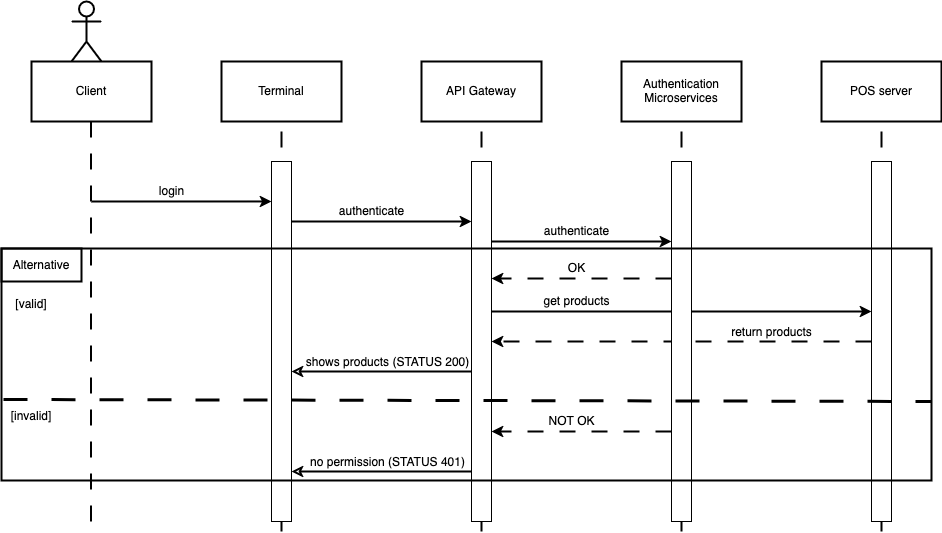

The diagram above was exported from draw.io. Its source (the exported page's mxGraphModel, read from the mxfile embedded in the PNG):
<mxGraphModel dx="2074" dy="1154" grid="1" gridSize="10" guides="1" tooltips="1" connect="1" arrows="1" fold="1" page="1" pageScale="1" pageWidth="850" pageHeight="1100" math="0" shadow="0">
  <root>
    <mxCell id="0" />
    <mxCell id="1" parent="0" />
    <mxCell id="JvtlTj89rmJDF3FizvsP-39" style="edgeStyle=orthogonalEdgeStyle;rounded=0;orthogonalLoop=1;jettySize=auto;html=1;exitX=0;exitY=0.5;exitDx=0;exitDy=0;entryX=1;entryY=0.5;entryDx=0;entryDy=0;dashed=1;dashPattern=8 8;startArrow=none;startFill=0;endArrow=classic;endFill=1;strokeWidth=2;" edge="1" parent="1" source="JvtlTj89rmJDF3FizvsP-22" target="JvtlTj89rmJDF3FizvsP-14">
      <mxGeometry relative="1" as="geometry" />
    </mxCell>
    <mxCell id="JvtlTj89rmJDF3FizvsP-27" style="edgeStyle=orthogonalEdgeStyle;rounded=0;orthogonalLoop=1;jettySize=auto;html=1;exitX=1;exitY=0.5;exitDx=0;exitDy=0;entryX=0;entryY=0.5;entryDx=0;entryDy=0;strokeWidth=2;" edge="1" parent="1">
      <mxGeometry relative="1" as="geometry">
        <mxPoint x="810" y="650" as="sourcePoint" />
        <mxPoint x="1190" y="650" as="targetPoint" />
      </mxGeometry>
    </mxCell>
    <mxCell id="JvtlTj89rmJDF3FizvsP-1" value="" style="endArrow=none;dashed=1;html=1;dashPattern=8 8;strokeWidth=2;rounded=0;" edge="1" parent="1">
      <mxGeometry width="50" height="50" relative="1" as="geometry">
        <mxPoint x="409.5" y="860" as="sourcePoint" />
        <mxPoint x="409.5" y="450" as="targetPoint" />
      </mxGeometry>
    </mxCell>
    <mxCell id="JvtlTj89rmJDF3FizvsP-2" value="Client" style="rounded=0;whiteSpace=wrap;html=1;strokeWidth=2;" vertex="1" parent="1">
      <mxGeometry x="350" y="400" width="120" height="60" as="geometry" />
    </mxCell>
    <mxCell id="JvtlTj89rmJDF3FizvsP-4" value="" style="shape=umlActor;verticalLabelPosition=bottom;verticalAlign=top;html=1;outlineConnect=0;strokeWidth=2;" vertex="1" parent="1">
      <mxGeometry x="390" y="340" width="30" height="60" as="geometry" />
    </mxCell>
    <mxCell id="JvtlTj89rmJDF3FizvsP-7" value="" style="endArrow=none;dashed=1;html=1;dashPattern=8 8;strokeWidth=2;rounded=0;" edge="1" parent="1" target="JvtlTj89rmJDF3FizvsP-8">
      <mxGeometry width="50" height="50" relative="1" as="geometry">
        <mxPoint x="600" y="870" as="sourcePoint" />
        <mxPoint x="1060" y="690" as="targetPoint" />
      </mxGeometry>
    </mxCell>
    <mxCell id="JvtlTj89rmJDF3FizvsP-8" value="Terminal" style="rounded=0;whiteSpace=wrap;html=1;strokeWidth=2;" vertex="1" parent="1">
      <mxGeometry x="540" y="400" width="120" height="60" as="geometry" />
    </mxCell>
    <mxCell id="JvtlTj89rmJDF3FizvsP-9" value="" style="rounded=0;whiteSpace=wrap;html=1;" vertex="1" parent="1">
      <mxGeometry x="590" y="500" width="20" height="360" as="geometry" />
    </mxCell>
    <mxCell id="JvtlTj89rmJDF3FizvsP-10" value="" style="endArrow=classic;html=1;rounded=0;entryX=0;entryY=0.111;entryDx=0;entryDy=0;entryPerimeter=0;strokeWidth=2;" edge="1" parent="1" target="JvtlTj89rmJDF3FizvsP-9">
      <mxGeometry width="50" height="50" relative="1" as="geometry">
        <mxPoint x="410" y="540" as="sourcePoint" />
        <mxPoint x="460" y="490" as="targetPoint" />
      </mxGeometry>
    </mxCell>
    <mxCell id="JvtlTj89rmJDF3FizvsP-11" value="login" style="text;html=1;align=center;verticalAlign=middle;resizable=0;points=[];autosize=1;strokeColor=none;fillColor=none;" vertex="1" parent="1">
      <mxGeometry x="465" y="515" width="50" height="30" as="geometry" />
    </mxCell>
    <mxCell id="JvtlTj89rmJDF3FizvsP-12" value="" style="endArrow=none;dashed=1;html=1;dashPattern=8 8;strokeWidth=2;rounded=0;" edge="1" parent="1" target="JvtlTj89rmJDF3FizvsP-13">
      <mxGeometry width="50" height="50" relative="1" as="geometry">
        <mxPoint x="800" y="870" as="sourcePoint" />
        <mxPoint x="1260" y="690" as="targetPoint" />
      </mxGeometry>
    </mxCell>
    <mxCell id="JvtlTj89rmJDF3FizvsP-13" value="API Gateway" style="rounded=0;whiteSpace=wrap;html=1;strokeWidth=2;" vertex="1" parent="1">
      <mxGeometry x="740" y="400" width="120" height="60" as="geometry" />
    </mxCell>
    <mxCell id="JvtlTj89rmJDF3FizvsP-14" value="" style="rounded=0;whiteSpace=wrap;html=1;" vertex="1" parent="1">
      <mxGeometry x="790" y="500" width="20" height="360" as="geometry" />
    </mxCell>
    <mxCell id="JvtlTj89rmJDF3FizvsP-15" value="" style="endArrow=classic;html=1;rounded=0;entryX=0;entryY=0.111;entryDx=0;entryDy=0;entryPerimeter=0;strokeWidth=2;" edge="1" parent="1">
      <mxGeometry width="50" height="50" relative="1" as="geometry">
        <mxPoint x="610" y="560" as="sourcePoint" />
        <mxPoint x="790" y="560" as="targetPoint" />
      </mxGeometry>
    </mxCell>
    <mxCell id="JvtlTj89rmJDF3FizvsP-16" value="authenticate" style="text;html=1;align=center;verticalAlign=middle;resizable=0;points=[];autosize=1;strokeColor=none;fillColor=none;" vertex="1" parent="1">
      <mxGeometry x="645" y="535" width="90" height="30" as="geometry" />
    </mxCell>
    <mxCell id="JvtlTj89rmJDF3FizvsP-17" value="" style="endArrow=none;dashed=1;html=1;dashPattern=8 8;strokeWidth=2;rounded=0;" edge="1" parent="1" target="JvtlTj89rmJDF3FizvsP-18">
      <mxGeometry width="50" height="50" relative="1" as="geometry">
        <mxPoint x="1000" y="870" as="sourcePoint" />
        <mxPoint x="1460" y="690" as="targetPoint" />
      </mxGeometry>
    </mxCell>
    <mxCell id="JvtlTj89rmJDF3FizvsP-18" value="&lt;div&gt;Authentication&lt;/div&gt;&lt;div&gt;Microservices&lt;/div&gt;" style="rounded=0;whiteSpace=wrap;html=1;strokeWidth=2;" vertex="1" parent="1">
      <mxGeometry x="940" y="400" width="120" height="60" as="geometry" />
    </mxCell>
    <mxCell id="JvtlTj89rmJDF3FizvsP-25" style="edgeStyle=orthogonalEdgeStyle;rounded=0;orthogonalLoop=1;jettySize=auto;html=1;exitX=0;exitY=0.5;exitDx=0;exitDy=0;entryX=1;entryY=0.5;entryDx=0;entryDy=0;dashed=1;dashPattern=8 8;strokeWidth=2;" edge="1" parent="1">
      <mxGeometry relative="1" as="geometry">
        <mxPoint x="990" y="617" as="sourcePoint" />
        <mxPoint x="810" y="617" as="targetPoint" />
      </mxGeometry>
    </mxCell>
    <mxCell id="JvtlTj89rmJDF3FizvsP-43" style="edgeStyle=orthogonalEdgeStyle;rounded=0;orthogonalLoop=1;jettySize=auto;html=1;exitX=0;exitY=0.75;exitDx=0;exitDy=0;entryX=1;entryY=0.75;entryDx=0;entryDy=0;dashed=1;dashPattern=8 8;strokeWidth=2;" edge="1" parent="1" source="JvtlTj89rmJDF3FizvsP-19" target="JvtlTj89rmJDF3FizvsP-14">
      <mxGeometry relative="1" as="geometry" />
    </mxCell>
    <mxCell id="JvtlTj89rmJDF3FizvsP-19" value="" style="rounded=0;whiteSpace=wrap;html=1;strokeWidth=1;" vertex="1" parent="1">
      <mxGeometry x="990" y="500" width="20" height="360" as="geometry" />
    </mxCell>
    <mxCell id="JvtlTj89rmJDF3FizvsP-20" value="" style="endArrow=none;dashed=1;html=1;dashPattern=8 8;strokeWidth=2;rounded=0;" edge="1" parent="1" target="JvtlTj89rmJDF3FizvsP-21">
      <mxGeometry width="50" height="50" relative="1" as="geometry">
        <mxPoint x="1200" y="870" as="sourcePoint" />
        <mxPoint x="1660" y="690" as="targetPoint" />
      </mxGeometry>
    </mxCell>
    <mxCell id="JvtlTj89rmJDF3FizvsP-21" value="POS server" style="rounded=0;whiteSpace=wrap;html=1;strokeWidth=2;" vertex="1" parent="1">
      <mxGeometry x="1140" y="400" width="120" height="60" as="geometry" />
    </mxCell>
    <mxCell id="JvtlTj89rmJDF3FizvsP-22" value="" style="rounded=0;whiteSpace=wrap;html=1;" vertex="1" parent="1">
      <mxGeometry x="1190" y="500" width="20" height="360" as="geometry" />
    </mxCell>
    <mxCell id="JvtlTj89rmJDF3FizvsP-23" value="" style="endArrow=classic;html=1;rounded=0;entryX=0;entryY=0.111;entryDx=0;entryDy=0;entryPerimeter=0;strokeWidth=2;" edge="1" parent="1">
      <mxGeometry width="50" height="50" relative="1" as="geometry">
        <mxPoint x="810" y="580" as="sourcePoint" />
        <mxPoint x="990" y="580" as="targetPoint" />
      </mxGeometry>
    </mxCell>
    <mxCell id="JvtlTj89rmJDF3FizvsP-24" value="authenticate" style="text;html=1;align=center;verticalAlign=middle;resizable=0;points=[];autosize=1;strokeColor=none;fillColor=none;" vertex="1" parent="1">
      <mxGeometry x="850" y="555" width="90" height="30" as="geometry" />
    </mxCell>
    <mxCell id="JvtlTj89rmJDF3FizvsP-26" value="OK" style="text;html=1;align=center;verticalAlign=middle;resizable=0;points=[];autosize=1;strokeColor=none;fillColor=none;" vertex="1" parent="1">
      <mxGeometry x="875" y="592" width="40" height="30" as="geometry" />
    </mxCell>
    <mxCell id="JvtlTj89rmJDF3FizvsP-29" value="get products" style="text;html=1;align=center;verticalAlign=middle;resizable=0;points=[];autosize=1;strokeColor=none;fillColor=none;" vertex="1" parent="1">
      <mxGeometry x="850" y="625" width="90" height="30" as="geometry" />
    </mxCell>
    <mxCell id="JvtlTj89rmJDF3FizvsP-40" value="return products" style="text;html=1;align=center;verticalAlign=middle;resizable=0;points=[];autosize=1;strokeColor=none;fillColor=none;" vertex="1" parent="1">
      <mxGeometry x="1040" y="656" width="100" height="30" as="geometry" />
    </mxCell>
    <mxCell id="JvtlTj89rmJDF3FizvsP-41" value="" style="endArrow=none;html=1;rounded=0;entryX=0;entryY=0.111;entryDx=0;entryDy=0;entryPerimeter=0;startArrow=classic;startFill=0;strokeWidth=2;" edge="1" parent="1">
      <mxGeometry width="50" height="50" relative="1" as="geometry">
        <mxPoint x="610" y="710" as="sourcePoint" />
        <mxPoint x="790" y="710" as="targetPoint" />
      </mxGeometry>
    </mxCell>
    <mxCell id="JvtlTj89rmJDF3FizvsP-42" value="shows products (STATUS 200)" style="text;html=1;align=center;verticalAlign=middle;resizable=0;points=[];autosize=1;strokeColor=none;fillColor=none;" vertex="1" parent="1">
      <mxGeometry x="611" y="686" width="190" height="30" as="geometry" />
    </mxCell>
    <mxCell id="JvtlTj89rmJDF3FizvsP-44" value="NOT OK" style="text;html=1;align=center;verticalAlign=middle;resizable=0;points=[];autosize=1;strokeColor=none;fillColor=none;" vertex="1" parent="1">
      <mxGeometry x="855" y="745" width="70" height="30" as="geometry" />
    </mxCell>
    <mxCell id="JvtlTj89rmJDF3FizvsP-45" value="" style="endArrow=none;html=1;rounded=0;entryX=0;entryY=0.111;entryDx=0;entryDy=0;entryPerimeter=0;startArrow=classic;startFill=0;strokeWidth=2;" edge="1" parent="1">
      <mxGeometry width="50" height="50" relative="1" as="geometry">
        <mxPoint x="610" y="810" as="sourcePoint" />
        <mxPoint x="790" y="810" as="targetPoint" />
      </mxGeometry>
    </mxCell>
    <mxCell id="JvtlTj89rmJDF3FizvsP-46" value="no permission (STATUS 401)" style="text;html=1;align=center;verticalAlign=middle;resizable=0;points=[];autosize=1;strokeColor=none;fillColor=none;" vertex="1" parent="1">
      <mxGeometry x="616" y="786" width="180" height="30" as="geometry" />
    </mxCell>
    <mxCell id="JvtlTj89rmJDF3FizvsP-47" value="" style="rounded=0;whiteSpace=wrap;html=1;fillColor=none;strokeWidth=2;" vertex="1" parent="1">
      <mxGeometry x="320" y="587" width="930" height="232" as="geometry" />
    </mxCell>
    <mxCell id="JvtlTj89rmJDF3FizvsP-48" value="Alternative" style="rounded=0;whiteSpace=wrap;html=1;fillColor=none;strokeWidth=2;" vertex="1" parent="1">
      <mxGeometry x="320" y="587" width="80" height="33" as="geometry" />
    </mxCell>
    <mxCell id="JvtlTj89rmJDF3FizvsP-49" value="" style="endArrow=none;html=1;rounded=0;entryX=1.001;entryY=0.685;entryDx=0;entryDy=0;entryPerimeter=0;dashed=1;dashPattern=8 8;strokeWidth=3;" edge="1" parent="1">
      <mxGeometry width="50" height="50" relative="1" as="geometry">
        <mxPoint x="322" y="738" as="sourcePoint" />
        <mxPoint x="1249.9999999999998" y="740.0000000000001" as="targetPoint" />
      </mxGeometry>
    </mxCell>
    <mxCell id="JvtlTj89rmJDF3FizvsP-51" value="[valid]" style="text;html=1;align=center;verticalAlign=middle;whiteSpace=wrap;rounded=0;" vertex="1" parent="1">
      <mxGeometry x="320" y="628" width="60" height="30" as="geometry" />
    </mxCell>
    <mxCell id="JvtlTj89rmJDF3FizvsP-52" value="[invalid]" style="text;html=1;align=center;verticalAlign=middle;whiteSpace=wrap;rounded=0;" vertex="1" parent="1">
      <mxGeometry x="320" y="740" width="60" height="30" as="geometry" />
    </mxCell>
  </root>
</mxGraphModel>